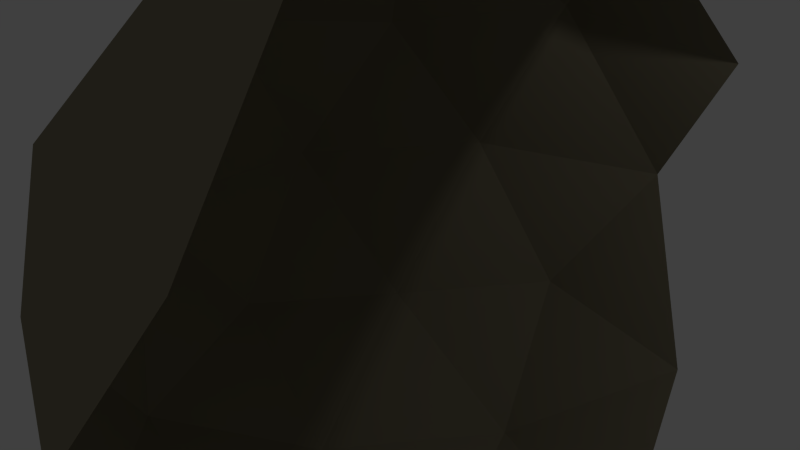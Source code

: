 # Source: cave_2.blend  (saved by Blender 2.73.0; exported with 4.5.12 LTS)
import bpy
from mathutils import Matrix  # noqa: F401  (used for matrix-valued properties, if any)

bpy.ops.wm.read_factory_settings(use_empty=True)
scene = bpy.context.scene
scene.name = 'Scene'

# ---- collections
col_collection_1 = bpy.data.collections.new('Collection 1'); scene.collection.children.link(col_collection_1)

# ---- materials (node trees are filled in below, after node groups)
mat_ruin = bpy.data.materials.new('ruin')
mat_ruin.alpha_threshold = 0.0
mat_ruin.use_transparent_shadow = False
mat_ruin.diffuse_color = (0.2738, 0.2449, 0.1679, 1.0)
mat_ruin.roughness = 0.5
mat_ruin.specular_intensity = 0.0
mat_ruin.line_color = (0.0, 0.0, 0.0, 1.0)

# ---- material node trees

# ---- world
world_world = bpy.data.worlds.new('World'); scene.world = world_world
world_world.color = (0.05088, 0.05088, 0.05088)
world_world.use_sun_shadow = False
world_world.sun_shadow_jitter_overblur = 0.0
world_world.cycles.sampling_method = 'MANUAL'
world_world.cycles.sample_map_resolution = 256

# ---- cameras
cam_camera = bpy.data.cameras.new('Camera')
cam_camera.clip_end = 100.0
cam_camera.lens = 35.0
cam_camera.sensor_width = 32.0
cam_camera.sensor_height = 18.0
cam_camera.ortho_scale = 7.314
cam_camera.dof.focus_distance = 0.0
cam_camera.dof.aperture_fstop = 128.0

# ---- lights
light_lamp = bpy.data.lights.new('Lamp', 'POINT')
light_lamp.transmission_factor = 0.0
light_lamp.cutoff_distance = 30.0
light_lamp.energy = 100.0
light_lamp.shadow_buffer_clip_start = 1.001
light_lamp.shadow_soft_size = 0.1
light_lamp.shadow_maximum_resolution = 0.006
light_lamp.use_absolute_resolution = True
light_lamp.cycles.use_multiple_importance_sampling = False

# ---- meshes
me_icosphere = bpy.data.meshes.new('Icosphere')
me_icosphere.from_pydata([(0.2389, -1.397e-08, -0.9975), (-0.03744, -0.8506, -0.4448), (-0.6555, -1.397e-08, -0.4448), (-0.03744, 0.8506, -0.4448), (0.5153, -0.8506, 0.4497), (-0.4847, -0.5257, 0.4497), (-0.4847, 0.5257, 0.4497), (0.5153, 0.8506, 0.4497), (0.2389, -1.397e-08, 1.002), (0.07649, -0.5, -0.8482), (0.6643, -0.309, -0.8482), (0.5018, -0.809, -0.5233), (0.6643, 0.309, -0.8482), (-0.2868, -1.397e-08, -0.8482), (-0.4492, -0.5, -0.5233), (0.07649, 0.5, -0.8482), (-0.4492, 0.5, -0.5233), (0.5018, 0.809, -0.5233), (0.2389, -1.0, 0.002454), (-0.7121, -0.309, 0.002454), (-0.3488, -0.809, 0.002454), (-0.3488, 0.809, 0.002454), (-0.7121, 0.309, 0.002454), (0.2389, 1.0, 0.002454), (-0.02392, -0.809, 0.5282), (-0.6117, -1.397e-08, 0.5282), (-0.02392, 0.809, 0.5282), (0.4014, -0.5, 0.8531), (0.7647, -1.397e-08, 0.8531), (-0.1864, -0.309, 0.8531), (-0.1864, 0.309, 0.8531), (0.4014, 0.5, 0.8531)], [], [(0, 9, 10), (0, 13, 9), (0, 15, 13), (0, 12, 15), (1, 18, 11), (2, 19, 14), (3, 21, 16), (1, 20, 18), (2, 22, 19), (3, 23, 21), (5, 29, 24), (6, 30, 25), (7, 31, 26), (9, 1, 11), (9, 11, 10), (13, 2, 14), (13, 14, 9), (9, 14, 1), (15, 3, 16), (15, 16, 13), (13, 16, 2), (12, 17, 15), (15, 17, 3), (19, 5, 20), (19, 20, 14), (14, 20, 1), (21, 6, 22), (21, 22, 16), (16, 22, 2), (17, 23, 3), (20, 5, 24), (20, 24, 18), (18, 24, 4), (22, 6, 25), (22, 25, 19), (19, 25, 5), (23, 7, 26), (23, 26, 21), (21, 26, 6), (27, 8, 28), (29, 8, 27), (29, 27, 24), (24, 27, 4), (30, 8, 29), (30, 29, 25), (25, 29, 5), (31, 8, 30), (31, 30, 26), (26, 30, 6), (28, 8, 31)])
me_icosphere.materials.append(mat_ruin)
me_icosphere.use_remesh_preserve_volume = False
me_icosphere.use_remesh_preserve_attributes = False
me_icosphere.use_mirror_vertex_groups = False
me_icosphere.update()

# ---- objects
ob_lamp = bpy.data.objects.new('Lamp', light_lamp)
ob_camera = bpy.data.objects.new('Camera', cam_camera)
ob_icosphere = bpy.data.objects.new('Icosphere', me_icosphere)

# ---- transforms, parenting, visibility, modifiers, constraints
ob_lamp.location = (4.076, 1.005, 5.904)
ob_lamp.rotation_euler = (0.6503, 0.05522, 1.866)
ob_lamp.lock_rotations_4d = False
ob_lamp.empty_display_type = 'ARROWS'
ob_lamp.color = (0.0, 0.0, 0.0, 0.0)
ob_lamp.lineart.crease_threshold = 0.0
ob_camera.location = (7.481, -6.508, 5.344)
ob_camera.rotation_euler = (1.109, 0.01082, 0.8149)
ob_camera.lock_rotations_4d = False
ob_camera.empty_display_type = 'ARROWS'
ob_camera.color = (0.0, 0.0, 0.0, 0.0)
ob_camera.display_type = 'WIRE'
ob_camera.lineart.crease_threshold = 0.0
ob_icosphere.location = (0.0, 0.0, 0.0)
ob_icosphere.scale = (4.815, 4.815, 4.815)
ob_icosphere.lineart.crease_threshold = 0.0

# ---- collection membership
col_collection_1.objects.link(ob_lamp)
col_collection_1.objects.link(ob_camera)
col_collection_1.objects.link(ob_icosphere)

# ---- scene / render settings (as saved in the file)
scene.camera = ob_camera
scene.frame_start = 1; scene.frame_end = 250; scene.frame_set(1)
scene.render.engine = 'BLENDER_EEVEE_NEXT'
scene.render.resolution_percentage = 50
scene.render.dither_intensity = 0.0
scene.cycles.use_denoising = False
scene.cycles.samples = 10
scene.cycles.sampling_pattern = 'TABULATED_SOBOL'
scene.cycles.light_sampling_threshold = 0.0
scene.cycles.use_adaptive_sampling = False
scene.cycles.use_light_tree = False
scene.cycles.blur_glossy = 0.0
scene.cycles.pixel_filter_type = 'GAUSSIAN'
scene.cycles.sample_clamp_indirect = 0.0
scene.view_settings.view_transform = 'Standard'
bpy.context.view_layer.update()
